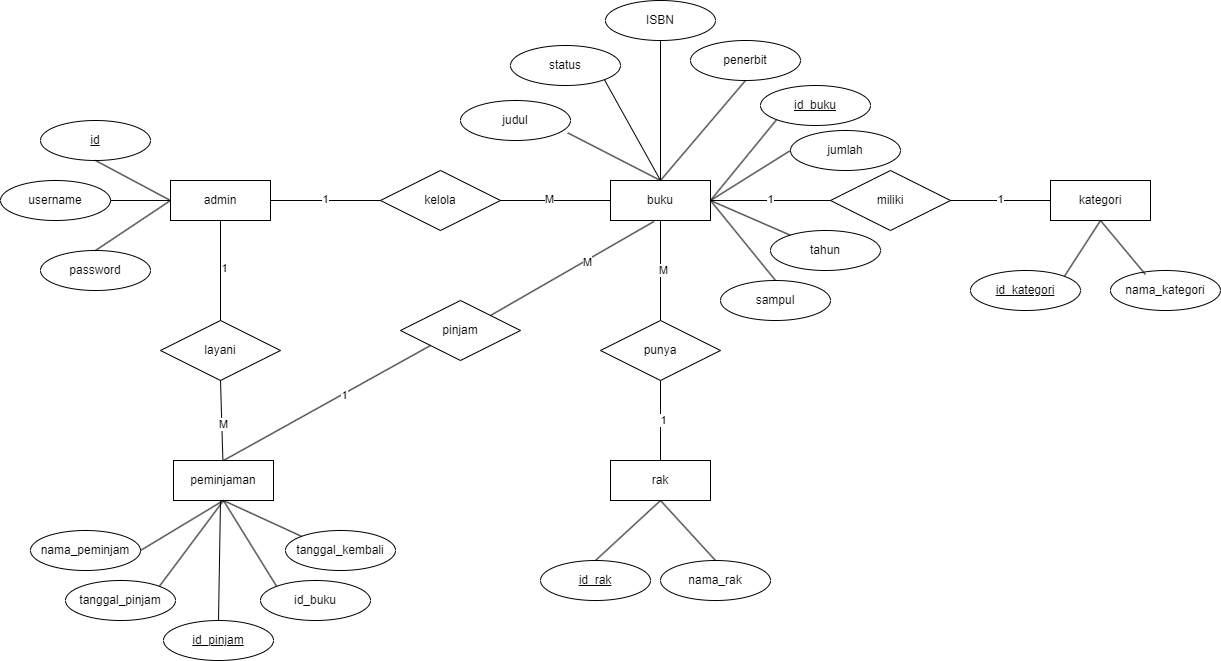

The diagram above was exported from draw.io. Its source (the exported page's mxGraphModel, read from the mxfile embedded in the PNG):
<mxGraphModel dx="2284" dy="772" grid="1" gridSize="10" guides="1" tooltips="1" connect="1" arrows="1" fold="1" page="1" pageScale="1" pageWidth="850" pageHeight="1100" math="0" shadow="0">
  <root>
    <mxCell id="0" />
    <mxCell id="1" parent="0" />
    <mxCell id="JL4ZezvSd_ESSNH4APwC-1" value="buku" style="rounded=0;whiteSpace=wrap;html=1;" parent="1" vertex="1">
      <mxGeometry x="560" y="270" width="100" height="40" as="geometry" />
    </mxCell>
    <mxCell id="JL4ZezvSd_ESSNH4APwC-2" value="peminjaman" style="rounded=0;whiteSpace=wrap;html=1;" parent="1" vertex="1">
      <mxGeometry x="123" y="550" width="100" height="40" as="geometry" />
    </mxCell>
    <mxCell id="JL4ZezvSd_ESSNH4APwC-4" value="admin" style="rounded=0;whiteSpace=wrap;html=1;" parent="1" vertex="1">
      <mxGeometry x="120" y="270" width="100" height="40" as="geometry" />
    </mxCell>
    <mxCell id="JL4ZezvSd_ESSNH4APwC-5" value="&lt;u&gt;id&lt;/u&gt;" style="ellipse;whiteSpace=wrap;html=1;" parent="1" vertex="1">
      <mxGeometry x="-10" y="210" width="110" height="40" as="geometry" />
    </mxCell>
    <mxCell id="JL4ZezvSd_ESSNH4APwC-7" value="password" style="ellipse;whiteSpace=wrap;html=1;" parent="1" vertex="1">
      <mxGeometry x="-10" y="340" width="110" height="40" as="geometry" />
    </mxCell>
    <mxCell id="JL4ZezvSd_ESSNH4APwC-8" value="username" style="ellipse;whiteSpace=wrap;html=1;" parent="1" vertex="1">
      <mxGeometry x="-50" y="270" width="110" height="40" as="geometry" />
    </mxCell>
    <mxCell id="JL4ZezvSd_ESSNH4APwC-9" value="" style="endArrow=none;html=1;rounded=0;entryX=0.5;entryY=1;entryDx=0;entryDy=0;exitX=0;exitY=0.5;exitDx=0;exitDy=0;" parent="1" source="JL4ZezvSd_ESSNH4APwC-4" target="JL4ZezvSd_ESSNH4APwC-5" edge="1">
      <mxGeometry width="50" height="50" relative="1" as="geometry">
        <mxPoint x="370" y="320" as="sourcePoint" />
        <mxPoint x="420" y="270" as="targetPoint" />
      </mxGeometry>
    </mxCell>
    <mxCell id="JL4ZezvSd_ESSNH4APwC-10" value="" style="endArrow=none;html=1;rounded=0;entryX=1;entryY=0.5;entryDx=0;entryDy=0;exitX=0;exitY=0.5;exitDx=0;exitDy=0;" parent="1" source="JL4ZezvSd_ESSNH4APwC-4" target="JL4ZezvSd_ESSNH4APwC-8" edge="1">
      <mxGeometry width="50" height="50" relative="1" as="geometry">
        <mxPoint x="370" y="320" as="sourcePoint" />
        <mxPoint x="420" y="270" as="targetPoint" />
      </mxGeometry>
    </mxCell>
    <mxCell id="JL4ZezvSd_ESSNH4APwC-11" value="" style="endArrow=none;html=1;rounded=0;exitX=0.5;exitY=0;exitDx=0;exitDy=0;entryX=0;entryY=0.5;entryDx=0;entryDy=0;" parent="1" source="JL4ZezvSd_ESSNH4APwC-7" target="JL4ZezvSd_ESSNH4APwC-4" edge="1">
      <mxGeometry width="50" height="50" relative="1" as="geometry">
        <mxPoint x="370" y="320" as="sourcePoint" />
        <mxPoint x="420" y="270" as="targetPoint" />
      </mxGeometry>
    </mxCell>
    <mxCell id="JL4ZezvSd_ESSNH4APwC-12" value="ISBN" style="ellipse;whiteSpace=wrap;html=1;" parent="1" vertex="1">
      <mxGeometry x="555" y="90" width="110" height="40" as="geometry" />
    </mxCell>
    <mxCell id="JL4ZezvSd_ESSNH4APwC-14" value="tahun" style="ellipse;whiteSpace=wrap;html=1;" parent="1" vertex="1">
      <mxGeometry x="720" y="320" width="110" height="40" as="geometry" />
    </mxCell>
    <mxCell id="JL4ZezvSd_ESSNH4APwC-15" value="judul" style="ellipse;whiteSpace=wrap;html=1;" parent="1" vertex="1">
      <mxGeometry x="410" y="190" width="110" height="40" as="geometry" />
    </mxCell>
    <mxCell id="JL4ZezvSd_ESSNH4APwC-17" value="penerbit" style="ellipse;whiteSpace=wrap;html=1;" parent="1" vertex="1">
      <mxGeometry x="640" y="130" width="110" height="40" as="geometry" />
    </mxCell>
    <mxCell id="JL4ZezvSd_ESSNH4APwC-18" value="jumlah" style="ellipse;whiteSpace=wrap;html=1;" parent="1" vertex="1">
      <mxGeometry x="740" y="220" width="110" height="40" as="geometry" />
    </mxCell>
    <mxCell id="JL4ZezvSd_ESSNH4APwC-20" value="" style="endArrow=none;html=1;rounded=0;entryX=0;entryY=1;entryDx=0;entryDy=0;" parent="1" target="JL4ZezvSd_ESSNH4APwC-27" edge="1">
      <mxGeometry width="50" height="50" relative="1" as="geometry">
        <mxPoint x="660" y="290" as="sourcePoint" />
        <mxPoint x="420" y="270" as="targetPoint" />
      </mxGeometry>
    </mxCell>
    <mxCell id="JL4ZezvSd_ESSNH4APwC-22" value="" style="endArrow=none;html=1;rounded=0;" parent="1" target="JL4ZezvSd_ESSNH4APwC-14" edge="1">
      <mxGeometry width="50" height="50" relative="1" as="geometry">
        <mxPoint x="660" y="290" as="sourcePoint" />
        <mxPoint x="420" y="270" as="targetPoint" />
      </mxGeometry>
    </mxCell>
    <mxCell id="JL4ZezvSd_ESSNH4APwC-23" value="" style="endArrow=none;html=1;rounded=0;entryX=0;entryY=0.5;entryDx=0;entryDy=0;exitX=1;exitY=0.5;exitDx=0;exitDy=0;" parent="1" source="JL4ZezvSd_ESSNH4APwC-1" target="JL4ZezvSd_ESSNH4APwC-18" edge="1">
      <mxGeometry width="50" height="50" relative="1" as="geometry">
        <mxPoint x="370" y="320" as="sourcePoint" />
        <mxPoint x="420" y="270" as="targetPoint" />
      </mxGeometry>
    </mxCell>
    <mxCell id="JL4ZezvSd_ESSNH4APwC-24" value="" style="endArrow=none;html=1;rounded=0;entryX=0.5;entryY=1;entryDx=0;entryDy=0;exitX=0.5;exitY=0;exitDx=0;exitDy=0;" parent="1" source="JL4ZezvSd_ESSNH4APwC-1" target="JL4ZezvSd_ESSNH4APwC-17" edge="1">
      <mxGeometry width="50" height="50" relative="1" as="geometry">
        <mxPoint x="660" y="290" as="sourcePoint" />
        <mxPoint x="420" y="270" as="targetPoint" />
      </mxGeometry>
    </mxCell>
    <mxCell id="JL4ZezvSd_ESSNH4APwC-25" value="" style="endArrow=none;html=1;rounded=0;entryX=0.5;entryY=1;entryDx=0;entryDy=0;exitX=0.5;exitY=0;exitDx=0;exitDy=0;" parent="1" source="JL4ZezvSd_ESSNH4APwC-1" target="JL4ZezvSd_ESSNH4APwC-12" edge="1">
      <mxGeometry width="50" height="50" relative="1" as="geometry">
        <mxPoint x="370" y="320" as="sourcePoint" />
        <mxPoint x="420" y="270" as="targetPoint" />
      </mxGeometry>
    </mxCell>
    <mxCell id="JL4ZezvSd_ESSNH4APwC-26" value="" style="endArrow=none;html=1;rounded=0;entryX=0.975;entryY=0.809;entryDx=0;entryDy=0;exitX=0.5;exitY=0;exitDx=0;exitDy=0;entryPerimeter=0;" parent="1" source="JL4ZezvSd_ESSNH4APwC-1" target="JL4ZezvSd_ESSNH4APwC-15" edge="1">
      <mxGeometry width="50" height="50" relative="1" as="geometry">
        <mxPoint x="370" y="320" as="sourcePoint" />
        <mxPoint x="420" y="270" as="targetPoint" />
      </mxGeometry>
    </mxCell>
    <mxCell id="JL4ZezvSd_ESSNH4APwC-27" value="&lt;u&gt;id_buku&lt;/u&gt;" style="ellipse;whiteSpace=wrap;html=1;" parent="1" vertex="1">
      <mxGeometry x="710" y="175" width="110" height="40" as="geometry" />
    </mxCell>
    <mxCell id="JL4ZezvSd_ESSNH4APwC-28" value="kelola" style="rhombus;whiteSpace=wrap;html=1;" parent="1" vertex="1">
      <mxGeometry x="330" y="260" width="120" height="60" as="geometry" />
    </mxCell>
    <mxCell id="JL4ZezvSd_ESSNH4APwC-29" value="" style="endArrow=none;html=1;rounded=0;exitX=1;exitY=0.5;exitDx=0;exitDy=0;" parent="1" source="JL4ZezvSd_ESSNH4APwC-4" edge="1">
      <mxGeometry width="50" height="50" relative="1" as="geometry">
        <mxPoint x="410" y="410" as="sourcePoint" />
        <mxPoint x="330" y="290" as="targetPoint" />
      </mxGeometry>
    </mxCell>
    <mxCell id="JL4ZezvSd_ESSNH4APwC-31" value="1" style="edgeLabel;html=1;align=center;verticalAlign=middle;resizable=0;points=[];" parent="JL4ZezvSd_ESSNH4APwC-29" connectable="0" vertex="1">
      <mxGeometry x="-0.0171" y="2" relative="1" as="geometry">
        <mxPoint as="offset" />
      </mxGeometry>
    </mxCell>
    <mxCell id="JL4ZezvSd_ESSNH4APwC-30" value="" style="endArrow=none;html=1;rounded=0;entryX=0;entryY=0.5;entryDx=0;entryDy=0;exitX=1;exitY=0.5;exitDx=0;exitDy=0;" parent="1" source="JL4ZezvSd_ESSNH4APwC-28" target="JL4ZezvSd_ESSNH4APwC-1" edge="1">
      <mxGeometry width="50" height="50" relative="1" as="geometry">
        <mxPoint x="410" y="410" as="sourcePoint" />
        <mxPoint x="460" y="360" as="targetPoint" />
      </mxGeometry>
    </mxCell>
    <mxCell id="JL4ZezvSd_ESSNH4APwC-32" value="M" style="edgeLabel;html=1;align=center;verticalAlign=middle;resizable=0;points=[];" parent="JL4ZezvSd_ESSNH4APwC-30" connectable="0" vertex="1">
      <mxGeometry x="-0.1206" y="2" relative="1" as="geometry">
        <mxPoint as="offset" />
      </mxGeometry>
    </mxCell>
    <mxCell id="JL4ZezvSd_ESSNH4APwC-33" style="edgeStyle=orthogonalEdgeStyle;rounded=0;orthogonalLoop=1;jettySize=auto;html=1;exitX=0.5;exitY=1;exitDx=0;exitDy=0;" parent="1" source="JL4ZezvSd_ESSNH4APwC-2" target="JL4ZezvSd_ESSNH4APwC-2" edge="1">
      <mxGeometry relative="1" as="geometry" />
    </mxCell>
    <mxCell id="JL4ZezvSd_ESSNH4APwC-35" value="pinjam" style="rhombus;whiteSpace=wrap;html=1;" parent="1" vertex="1">
      <mxGeometry x="350" y="390" width="120" height="60" as="geometry" />
    </mxCell>
    <mxCell id="JL4ZezvSd_ESSNH4APwC-36" value="" style="endArrow=none;html=1;rounded=0;entryX=0;entryY=1;entryDx=0;entryDy=0;exitX=0.5;exitY=0;exitDx=0;exitDy=0;" parent="1" source="JL4ZezvSd_ESSNH4APwC-2" target="JL4ZezvSd_ESSNH4APwC-35" edge="1">
      <mxGeometry width="50" height="50" relative="1" as="geometry">
        <mxPoint x="400" y="380" as="sourcePoint" />
        <mxPoint x="450" y="330" as="targetPoint" />
      </mxGeometry>
    </mxCell>
    <mxCell id="JL4ZezvSd_ESSNH4APwC-54" value="1" style="edgeLabel;html=1;align=center;verticalAlign=middle;resizable=0;points=[];" parent="JL4ZezvSd_ESSNH4APwC-36" connectable="0" vertex="1">
      <mxGeometry x="0.159" y="-1" relative="1" as="geometry">
        <mxPoint as="offset" />
      </mxGeometry>
    </mxCell>
    <mxCell id="JL4ZezvSd_ESSNH4APwC-37" value="" style="endArrow=none;html=1;rounded=0;entryX=0.434;entryY=1.025;entryDx=0;entryDy=0;entryPerimeter=0;exitX=1;exitY=0;exitDx=0;exitDy=0;" parent="1" source="JL4ZezvSd_ESSNH4APwC-35" target="JL4ZezvSd_ESSNH4APwC-1" edge="1">
      <mxGeometry width="50" height="50" relative="1" as="geometry">
        <mxPoint x="400" y="380" as="sourcePoint" />
        <mxPoint x="450" y="330" as="targetPoint" />
      </mxGeometry>
    </mxCell>
    <mxCell id="JL4ZezvSd_ESSNH4APwC-53" value="M" style="edgeLabel;html=1;align=center;verticalAlign=middle;resizable=0;points=[];" parent="JL4ZezvSd_ESSNH4APwC-37" connectable="0" vertex="1">
      <mxGeometry x="0.1722" y="-2" relative="1" as="geometry">
        <mxPoint as="offset" />
      </mxGeometry>
    </mxCell>
    <mxCell id="JL4ZezvSd_ESSNH4APwC-38" value="nama_peminjam" style="ellipse;whiteSpace=wrap;html=1;" parent="1" vertex="1">
      <mxGeometry x="-20" y="620" width="110" height="40" as="geometry" />
    </mxCell>
    <mxCell id="JL4ZezvSd_ESSNH4APwC-41" value="tanggal_pinjam" style="ellipse;whiteSpace=wrap;html=1;" parent="1" vertex="1">
      <mxGeometry x="15" y="670" width="110" height="40" as="geometry" />
    </mxCell>
    <mxCell id="JL4ZezvSd_ESSNH4APwC-42" value="tanggal_kembali" style="ellipse;whiteSpace=wrap;html=1;" parent="1" vertex="1">
      <mxGeometry x="235" y="620" width="110" height="40" as="geometry" />
    </mxCell>
    <mxCell id="JL4ZezvSd_ESSNH4APwC-43" value="&lt;u&gt;id_pinjam&lt;/u&gt;" style="ellipse;whiteSpace=wrap;html=1;" parent="1" vertex="1">
      <mxGeometry x="113" y="710" width="110" height="40" as="geometry" />
    </mxCell>
    <mxCell id="JL4ZezvSd_ESSNH4APwC-44" value="id_buku" style="ellipse;whiteSpace=wrap;html=1;" parent="1" vertex="1">
      <mxGeometry x="210" y="670" width="110" height="40" as="geometry" />
    </mxCell>
    <mxCell id="JL4ZezvSd_ESSNH4APwC-48" value="" style="endArrow=none;html=1;rounded=0;entryX=0.5;entryY=1;entryDx=0;entryDy=0;exitX=0;exitY=0;exitDx=0;exitDy=0;" parent="1" source="JL4ZezvSd_ESSNH4APwC-42" target="JL4ZezvSd_ESSNH4APwC-2" edge="1">
      <mxGeometry width="50" height="50" relative="1" as="geometry">
        <mxPoint x="-30" y="700" as="sourcePoint" />
        <mxPoint x="20" y="650" as="targetPoint" />
      </mxGeometry>
    </mxCell>
    <mxCell id="JL4ZezvSd_ESSNH4APwC-49" value="" style="endArrow=none;html=1;rounded=0;entryX=0.5;entryY=1;entryDx=0;entryDy=0;exitX=0;exitY=0;exitDx=0;exitDy=0;" parent="1" source="JL4ZezvSd_ESSNH4APwC-44" target="JL4ZezvSd_ESSNH4APwC-2" edge="1">
      <mxGeometry width="50" height="50" relative="1" as="geometry">
        <mxPoint x="-30" y="700" as="sourcePoint" />
        <mxPoint x="20" y="650" as="targetPoint" />
      </mxGeometry>
    </mxCell>
    <mxCell id="JL4ZezvSd_ESSNH4APwC-50" value="" style="endArrow=none;html=1;rounded=0;exitX=0.5;exitY=0;exitDx=0;exitDy=0;" parent="1" source="JL4ZezvSd_ESSNH4APwC-43" edge="1">
      <mxGeometry width="50" height="50" relative="1" as="geometry">
        <mxPoint x="-30" y="700" as="sourcePoint" />
        <mxPoint x="170" y="590" as="targetPoint" />
      </mxGeometry>
    </mxCell>
    <mxCell id="JL4ZezvSd_ESSNH4APwC-51" value="" style="endArrow=none;html=1;rounded=0;entryX=0.5;entryY=1;entryDx=0;entryDy=0;exitX=1;exitY=0;exitDx=0;exitDy=0;" parent="1" source="JL4ZezvSd_ESSNH4APwC-41" target="JL4ZezvSd_ESSNH4APwC-2" edge="1">
      <mxGeometry width="50" height="50" relative="1" as="geometry">
        <mxPoint x="-30" y="700" as="sourcePoint" />
        <mxPoint x="20" y="650" as="targetPoint" />
      </mxGeometry>
    </mxCell>
    <mxCell id="JL4ZezvSd_ESSNH4APwC-52" value="" style="endArrow=none;html=1;rounded=0;entryX=0.5;entryY=1;entryDx=0;entryDy=0;" parent="1" target="JL4ZezvSd_ESSNH4APwC-2" edge="1">
      <mxGeometry width="50" height="50" relative="1" as="geometry">
        <mxPoint x="90" y="640" as="sourcePoint" />
        <mxPoint x="20" y="650" as="targetPoint" />
      </mxGeometry>
    </mxCell>
    <mxCell id="JL4ZezvSd_ESSNH4APwC-55" value="layani" style="rhombus;whiteSpace=wrap;html=1;" parent="1" vertex="1">
      <mxGeometry x="110" y="410" width="120" height="60" as="geometry" />
    </mxCell>
    <mxCell id="JL4ZezvSd_ESSNH4APwC-56" value="" style="endArrow=none;html=1;rounded=0;exitX=0.5;exitY=1;exitDx=0;exitDy=0;" parent="1" source="JL4ZezvSd_ESSNH4APwC-4" target="JL4ZezvSd_ESSNH4APwC-55" edge="1">
      <mxGeometry width="50" height="50" relative="1" as="geometry">
        <mxPoint x="470" y="490" as="sourcePoint" />
        <mxPoint x="520" y="440" as="targetPoint" />
      </mxGeometry>
    </mxCell>
    <mxCell id="JL4ZezvSd_ESSNH4APwC-58" value="1" style="edgeLabel;html=1;align=center;verticalAlign=middle;resizable=0;points=[];" parent="JL4ZezvSd_ESSNH4APwC-56" connectable="0" vertex="1">
      <mxGeometry x="-0.0661" y="3" relative="1" as="geometry">
        <mxPoint as="offset" />
      </mxGeometry>
    </mxCell>
    <mxCell id="JL4ZezvSd_ESSNH4APwC-57" value="" style="endArrow=none;html=1;rounded=0;exitX=0.5;exitY=1;exitDx=0;exitDy=0;" parent="1" source="JL4ZezvSd_ESSNH4APwC-55" target="JL4ZezvSd_ESSNH4APwC-2" edge="1">
      <mxGeometry width="50" height="50" relative="1" as="geometry">
        <mxPoint x="470" y="490" as="sourcePoint" />
        <mxPoint x="520" y="440" as="targetPoint" />
      </mxGeometry>
    </mxCell>
    <mxCell id="JL4ZezvSd_ESSNH4APwC-59" value="M" style="edgeLabel;html=1;align=center;verticalAlign=middle;resizable=0;points=[];" parent="JL4ZezvSd_ESSNH4APwC-57" connectable="0" vertex="1">
      <mxGeometry x="0.097" y="1" relative="1" as="geometry">
        <mxPoint as="offset" />
      </mxGeometry>
    </mxCell>
    <mxCell id="d_8iRvo6rIKXM5lb097J-1" value="status" style="ellipse;whiteSpace=wrap;html=1;" parent="1" vertex="1">
      <mxGeometry x="460" y="135" width="110" height="40" as="geometry" />
    </mxCell>
    <mxCell id="d_8iRvo6rIKXM5lb097J-2" value="" style="endArrow=none;html=1;rounded=0;fontSize=12;startSize=8;endSize=8;curved=1;entryX=1;entryY=1;entryDx=0;entryDy=0;exitX=0.5;exitY=0;exitDx=0;exitDy=0;" parent="1" source="JL4ZezvSd_ESSNH4APwC-1" target="d_8iRvo6rIKXM5lb097J-1" edge="1">
      <mxGeometry width="50" height="50" relative="1" as="geometry">
        <mxPoint x="570" y="340" as="sourcePoint" />
        <mxPoint x="620" y="290" as="targetPoint" />
      </mxGeometry>
    </mxCell>
    <mxCell id="wDeq2EbPUkKwePamVI6Y-1" value="kategori" style="rounded=0;whiteSpace=wrap;html=1;" parent="1" vertex="1">
      <mxGeometry x="1000" y="270" width="100" height="40" as="geometry" />
    </mxCell>
    <mxCell id="wDeq2EbPUkKwePamVI6Y-2" value="miliki" style="rhombus;whiteSpace=wrap;html=1;" parent="1" vertex="1">
      <mxGeometry x="780" y="260" width="120" height="60" as="geometry" />
    </mxCell>
    <mxCell id="wDeq2EbPUkKwePamVI6Y-3" value="" style="endArrow=none;html=1;rounded=0;" parent="1" edge="1">
      <mxGeometry width="50" height="50" relative="1" as="geometry">
        <mxPoint x="660" y="290" as="sourcePoint" />
        <mxPoint x="780" y="290" as="targetPoint" />
      </mxGeometry>
    </mxCell>
    <mxCell id="wDeq2EbPUkKwePamVI6Y-4" value="1" style="edgeLabel;html=1;align=center;verticalAlign=middle;resizable=0;points=[];" parent="wDeq2EbPUkKwePamVI6Y-3" connectable="0" vertex="1">
      <mxGeometry x="-0.0171" y="2" relative="1" as="geometry">
        <mxPoint as="offset" />
      </mxGeometry>
    </mxCell>
    <mxCell id="wDeq2EbPUkKwePamVI6Y-5" value="" style="endArrow=none;html=1;rounded=0;exitX=1;exitY=0.5;exitDx=0;exitDy=0;entryX=0;entryY=0.5;entryDx=0;entryDy=0;" parent="1" source="wDeq2EbPUkKwePamVI6Y-2" target="wDeq2EbPUkKwePamVI6Y-1" edge="1">
      <mxGeometry width="50" height="50" relative="1" as="geometry">
        <mxPoint x="950" y="360" as="sourcePoint" />
        <mxPoint x="1060" y="360" as="targetPoint" />
      </mxGeometry>
    </mxCell>
    <mxCell id="wDeq2EbPUkKwePamVI6Y-6" value="1" style="edgeLabel;html=1;align=center;verticalAlign=middle;resizable=0;points=[];" parent="wDeq2EbPUkKwePamVI6Y-5" connectable="0" vertex="1">
      <mxGeometry x="-0.0171" y="2" relative="1" as="geometry">
        <mxPoint as="offset" />
      </mxGeometry>
    </mxCell>
    <mxCell id="wDeq2EbPUkKwePamVI6Y-7" value="&lt;u&gt;id_kategori&lt;/u&gt;" style="ellipse;whiteSpace=wrap;html=1;" parent="1" vertex="1">
      <mxGeometry x="920" y="360" width="110" height="40" as="geometry" />
    </mxCell>
    <mxCell id="wDeq2EbPUkKwePamVI6Y-8" value="nama_kategori" style="ellipse;whiteSpace=wrap;html=1;" parent="1" vertex="1">
      <mxGeometry x="1060" y="360" width="110" height="40" as="geometry" />
    </mxCell>
    <mxCell id="wDeq2EbPUkKwePamVI6Y-9" value="" style="endArrow=none;html=1;rounded=0;entryX=0.318;entryY=0.1;entryDx=0;entryDy=0;exitX=0.5;exitY=1;exitDx=0;exitDy=0;entryPerimeter=0;" parent="1" source="wDeq2EbPUkKwePamVI6Y-1" target="wDeq2EbPUkKwePamVI6Y-8" edge="1">
      <mxGeometry width="50" height="50" relative="1" as="geometry">
        <mxPoint x="1024" y="334" as="sourcePoint" />
        <mxPoint x="1100" y="410" as="targetPoint" />
      </mxGeometry>
    </mxCell>
    <mxCell id="wDeq2EbPUkKwePamVI6Y-10" value="" style="endArrow=none;html=1;rounded=0;entryX=1;entryY=0;entryDx=0;entryDy=0;exitX=0.5;exitY=1;exitDx=0;exitDy=0;" parent="1" source="wDeq2EbPUkKwePamVI6Y-1" target="wDeq2EbPUkKwePamVI6Y-7" edge="1">
      <mxGeometry width="50" height="50" relative="1" as="geometry">
        <mxPoint x="1060" y="320" as="sourcePoint" />
        <mxPoint x="1105" y="374" as="targetPoint" />
      </mxGeometry>
    </mxCell>
    <mxCell id="1OPYGB6ocQ2qoLrR2SpI-1" value="sampul" style="ellipse;whiteSpace=wrap;html=1;" vertex="1" parent="1">
      <mxGeometry x="670" y="370" width="110" height="40" as="geometry" />
    </mxCell>
    <mxCell id="1OPYGB6ocQ2qoLrR2SpI-2" value="" style="endArrow=none;html=1;rounded=0;exitX=1;exitY=0.5;exitDx=0;exitDy=0;entryX=0.5;entryY=0;entryDx=0;entryDy=0;" edge="1" parent="1" source="JL4ZezvSd_ESSNH4APwC-1" target="1OPYGB6ocQ2qoLrR2SpI-1">
      <mxGeometry width="50" height="50" relative="1" as="geometry">
        <mxPoint x="660" y="300" as="sourcePoint" />
        <mxPoint x="634" y="420" as="targetPoint" />
      </mxGeometry>
    </mxCell>
    <mxCell id="1OPYGB6ocQ2qoLrR2SpI-3" value="rak" style="rounded=0;whiteSpace=wrap;html=1;" vertex="1" parent="1">
      <mxGeometry x="560" y="550" width="100" height="40" as="geometry" />
    </mxCell>
    <mxCell id="1OPYGB6ocQ2qoLrR2SpI-4" value="" style="endArrow=none;html=1;rounded=0;exitX=0.5;exitY=1;exitDx=0;exitDy=0;" edge="1" parent="1" source="JL4ZezvSd_ESSNH4APwC-1">
      <mxGeometry width="50" height="50" relative="1" as="geometry">
        <mxPoint x="590" y="430" as="sourcePoint" />
        <mxPoint x="610" y="410" as="targetPoint" />
      </mxGeometry>
    </mxCell>
    <mxCell id="1OPYGB6ocQ2qoLrR2SpI-5" value="M" style="edgeLabel;html=1;align=center;verticalAlign=middle;resizable=0;points=[];" connectable="0" vertex="1" parent="1OPYGB6ocQ2qoLrR2SpI-4">
      <mxGeometry x="-0.0171" y="2" relative="1" as="geometry">
        <mxPoint as="offset" />
      </mxGeometry>
    </mxCell>
    <mxCell id="1OPYGB6ocQ2qoLrR2SpI-6" value="punya" style="rhombus;whiteSpace=wrap;html=1;" vertex="1" parent="1">
      <mxGeometry x="550" y="410" width="120" height="60" as="geometry" />
    </mxCell>
    <mxCell id="1OPYGB6ocQ2qoLrR2SpI-9" value="" style="endArrow=none;html=1;rounded=0;exitX=0.5;exitY=1;exitDx=0;exitDy=0;entryX=0.5;entryY=0;entryDx=0;entryDy=0;" edge="1" parent="1" source="1OPYGB6ocQ2qoLrR2SpI-6" target="1OPYGB6ocQ2qoLrR2SpI-3">
      <mxGeometry width="50" height="50" relative="1" as="geometry">
        <mxPoint x="580" y="500" as="sourcePoint" />
        <mxPoint x="680" y="500" as="targetPoint" />
      </mxGeometry>
    </mxCell>
    <mxCell id="1OPYGB6ocQ2qoLrR2SpI-10" value="1" style="edgeLabel;html=1;align=center;verticalAlign=middle;resizable=0;points=[];" connectable="0" vertex="1" parent="1OPYGB6ocQ2qoLrR2SpI-9">
      <mxGeometry x="-0.0171" y="2" relative="1" as="geometry">
        <mxPoint as="offset" />
      </mxGeometry>
    </mxCell>
    <mxCell id="1OPYGB6ocQ2qoLrR2SpI-11" value="&lt;u&gt;id_rak&lt;/u&gt;" style="ellipse;whiteSpace=wrap;html=1;" vertex="1" parent="1">
      <mxGeometry x="490" y="650" width="110" height="40" as="geometry" />
    </mxCell>
    <mxCell id="1OPYGB6ocQ2qoLrR2SpI-12" value="" style="endArrow=none;html=1;rounded=0;entryX=0.5;entryY=0;entryDx=0;entryDy=0;exitX=0.5;exitY=1;exitDx=0;exitDy=0;" edge="1" parent="1" source="1OPYGB6ocQ2qoLrR2SpI-3" target="1OPYGB6ocQ2qoLrR2SpI-11">
      <mxGeometry width="50" height="50" relative="1" as="geometry">
        <mxPoint x="550" y="604" as="sourcePoint" />
        <mxPoint x="514" y="660" as="targetPoint" />
      </mxGeometry>
    </mxCell>
    <mxCell id="1OPYGB6ocQ2qoLrR2SpI-13" value="nama_rak" style="ellipse;whiteSpace=wrap;html=1;" vertex="1" parent="1">
      <mxGeometry x="610" y="650" width="110" height="40" as="geometry" />
    </mxCell>
    <mxCell id="1OPYGB6ocQ2qoLrR2SpI-14" value="" style="endArrow=none;html=1;rounded=0;entryX=0.5;entryY=0;entryDx=0;entryDy=0;" edge="1" parent="1" target="1OPYGB6ocQ2qoLrR2SpI-13">
      <mxGeometry width="50" height="50" relative="1" as="geometry">
        <mxPoint x="610" y="590" as="sourcePoint" />
        <mxPoint x="545" y="660" as="targetPoint" />
      </mxGeometry>
    </mxCell>
  </root>
</mxGraphModel>